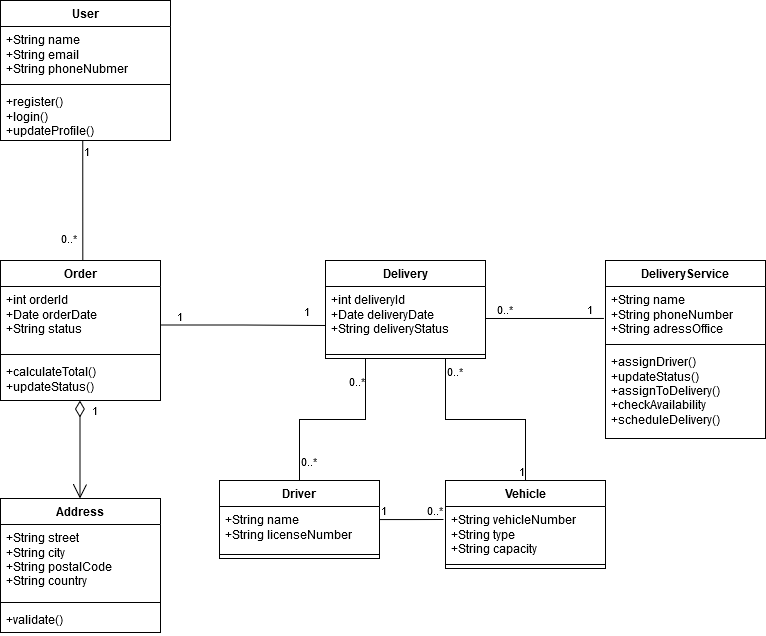

The diagram above was exported from draw.io. Its source (the exported page's mxGraphModel, read from the mxfile embedded in the PNG):
<mxGraphModel dx="1434" dy="804" grid="1" gridSize="10" guides="1" tooltips="1" connect="1" arrows="1" fold="1" page="1" pageScale="1" pageWidth="827" pageHeight="1169" math="0" shadow="0">
  <root>
    <mxCell id="0" />
    <mxCell id="1" parent="0" />
    <mxCell id="R2Ji93gH2WHmCgEi-IAS-1" value="Delivery" style="swimlane;fontStyle=1;align=center;verticalAlign=top;childLayout=stackLayout;horizontal=1;startSize=26;horizontalStack=0;resizeParent=1;resizeParentMax=0;resizeLast=0;collapsible=1;marginBottom=0;whiteSpace=wrap;html=1;" vertex="1" parent="1">
      <mxGeometry x="360" y="280" width="160" height="98" as="geometry" />
    </mxCell>
    <mxCell id="R2Ji93gH2WHmCgEi-IAS-2" value="&lt;div&gt;+int deliveryId&lt;/div&gt;&lt;div&gt;+Date deliveryDate&lt;/div&gt;&lt;div&gt;+String deliveryStatus&lt;br&gt;&lt;/div&gt;" style="text;strokeColor=none;fillColor=none;align=left;verticalAlign=top;spacingLeft=4;spacingRight=4;overflow=hidden;rotatable=0;points=[[0,0.5],[1,0.5]];portConstraint=eastwest;whiteSpace=wrap;html=1;" vertex="1" parent="R2Ji93gH2WHmCgEi-IAS-1">
      <mxGeometry y="26" width="160" height="64" as="geometry" />
    </mxCell>
    <mxCell id="R2Ji93gH2WHmCgEi-IAS-3" value="" style="line;strokeWidth=1;fillColor=none;align=left;verticalAlign=middle;spacingTop=-1;spacingLeft=3;spacingRight=3;rotatable=0;labelPosition=right;points=[];portConstraint=eastwest;strokeColor=inherit;" vertex="1" parent="R2Ji93gH2WHmCgEi-IAS-1">
      <mxGeometry y="90" width="160" height="8" as="geometry" />
    </mxCell>
    <mxCell id="R2Ji93gH2WHmCgEi-IAS-4" value="Order" style="swimlane;fontStyle=1;align=center;verticalAlign=top;childLayout=stackLayout;horizontal=1;startSize=26;horizontalStack=0;resizeParent=1;resizeParentMax=0;resizeLast=0;collapsible=1;marginBottom=0;whiteSpace=wrap;html=1;" vertex="1" parent="1">
      <mxGeometry x="35" y="280" width="160" height="140" as="geometry" />
    </mxCell>
    <mxCell id="R2Ji93gH2WHmCgEi-IAS-5" value="&lt;div&gt;+int orderId&lt;/div&gt;&lt;div&gt;+Date orderDate&lt;/div&gt;&lt;div&gt;+String status&lt;/div&gt;" style="text;strokeColor=none;fillColor=none;align=left;verticalAlign=top;spacingLeft=4;spacingRight=4;overflow=hidden;rotatable=0;points=[[0,0.5],[1,0.5]];portConstraint=eastwest;whiteSpace=wrap;html=1;" vertex="1" parent="R2Ji93gH2WHmCgEi-IAS-4">
      <mxGeometry y="26" width="160" height="64" as="geometry" />
    </mxCell>
    <mxCell id="R2Ji93gH2WHmCgEi-IAS-6" value="" style="line;strokeWidth=1;fillColor=none;align=left;verticalAlign=middle;spacingTop=-1;spacingLeft=3;spacingRight=3;rotatable=0;labelPosition=right;points=[];portConstraint=eastwest;strokeColor=inherit;" vertex="1" parent="R2Ji93gH2WHmCgEi-IAS-4">
      <mxGeometry y="90" width="160" height="8" as="geometry" />
    </mxCell>
    <mxCell id="R2Ji93gH2WHmCgEi-IAS-7" value="&lt;div&gt;+calculateTotal()&lt;/div&gt;&lt;div&gt;+updateStatus()&lt;br&gt;&lt;/div&gt;" style="text;strokeColor=none;fillColor=none;align=left;verticalAlign=top;spacingLeft=4;spacingRight=4;overflow=hidden;rotatable=0;points=[[0,0.5],[1,0.5]];portConstraint=eastwest;whiteSpace=wrap;html=1;" vertex="1" parent="R2Ji93gH2WHmCgEi-IAS-4">
      <mxGeometry y="98" width="160" height="42" as="geometry" />
    </mxCell>
    <mxCell id="R2Ji93gH2WHmCgEi-IAS-8" value="Vehicle" style="swimlane;fontStyle=1;align=center;verticalAlign=top;childLayout=stackLayout;horizontal=1;startSize=26;horizontalStack=0;resizeParent=1;resizeParentMax=0;resizeLast=0;collapsible=1;marginBottom=0;whiteSpace=wrap;html=1;" vertex="1" parent="1">
      <mxGeometry x="480" y="500" width="160" height="88" as="geometry" />
    </mxCell>
    <mxCell id="R2Ji93gH2WHmCgEi-IAS-9" value="&lt;div&gt;+String vehicleNumber&lt;/div&gt;&lt;div&gt;+String type&lt;br&gt;&lt;/div&gt;&lt;div&gt;+String capacity&lt;br&gt;&lt;/div&gt;" style="text;strokeColor=none;fillColor=none;align=left;verticalAlign=top;spacingLeft=4;spacingRight=4;overflow=hidden;rotatable=0;points=[[0,0.5],[1,0.5]];portConstraint=eastwest;whiteSpace=wrap;html=1;" vertex="1" parent="R2Ji93gH2WHmCgEi-IAS-8">
      <mxGeometry y="26" width="160" height="54" as="geometry" />
    </mxCell>
    <mxCell id="R2Ji93gH2WHmCgEi-IAS-10" value="" style="line;strokeWidth=1;fillColor=none;align=left;verticalAlign=middle;spacingTop=-1;spacingLeft=3;spacingRight=3;rotatable=0;labelPosition=right;points=[];portConstraint=eastwest;strokeColor=inherit;" vertex="1" parent="R2Ji93gH2WHmCgEi-IAS-8">
      <mxGeometry y="80" width="160" height="8" as="geometry" />
    </mxCell>
    <mxCell id="R2Ji93gH2WHmCgEi-IAS-11" value="User" style="swimlane;fontStyle=1;align=center;verticalAlign=top;childLayout=stackLayout;horizontal=1;startSize=26;horizontalStack=0;resizeParent=1;resizeParentMax=0;resizeLast=0;collapsible=1;marginBottom=0;whiteSpace=wrap;html=1;" vertex="1" parent="1">
      <mxGeometry x="35" y="20" width="170" height="140" as="geometry" />
    </mxCell>
    <mxCell id="R2Ji93gH2WHmCgEi-IAS-12" value="&lt;div&gt;+String name&lt;br&gt;&lt;/div&gt;&lt;div&gt;+String email&lt;/div&gt;&lt;div&gt;+String phoneNubmer&lt;br&gt;&lt;/div&gt;" style="text;strokeColor=none;fillColor=none;align=left;verticalAlign=top;spacingLeft=4;spacingRight=4;overflow=hidden;rotatable=0;points=[[0,0.5],[1,0.5]];portConstraint=eastwest;whiteSpace=wrap;html=1;" vertex="1" parent="R2Ji93gH2WHmCgEi-IAS-11">
      <mxGeometry y="26" width="170" height="54" as="geometry" />
    </mxCell>
    <mxCell id="R2Ji93gH2WHmCgEi-IAS-13" value="" style="line;strokeWidth=1;fillColor=none;align=left;verticalAlign=middle;spacingTop=-1;spacingLeft=3;spacingRight=3;rotatable=0;labelPosition=right;points=[];portConstraint=eastwest;strokeColor=inherit;" vertex="1" parent="R2Ji93gH2WHmCgEi-IAS-11">
      <mxGeometry y="80" width="170" height="8" as="geometry" />
    </mxCell>
    <mxCell id="R2Ji93gH2WHmCgEi-IAS-14" value="&lt;div&gt;+register()&lt;/div&gt;&lt;div&gt;+login()&lt;/div&gt;&lt;div&gt;+updateProfile()&lt;br&gt;&lt;/div&gt;" style="text;strokeColor=none;fillColor=none;align=left;verticalAlign=top;spacingLeft=4;spacingRight=4;overflow=hidden;rotatable=0;points=[[0,0.5],[1,0.5]];portConstraint=eastwest;whiteSpace=wrap;html=1;" vertex="1" parent="R2Ji93gH2WHmCgEi-IAS-11">
      <mxGeometry y="88" width="170" height="52" as="geometry" />
    </mxCell>
    <mxCell id="R2Ji93gH2WHmCgEi-IAS-15" value="Address" style="swimlane;fontStyle=1;align=center;verticalAlign=top;childLayout=stackLayout;horizontal=1;startSize=26;horizontalStack=0;resizeParent=1;resizeParentMax=0;resizeLast=0;collapsible=1;marginBottom=0;whiteSpace=wrap;html=1;" vertex="1" parent="1">
      <mxGeometry x="35" y="518" width="160" height="134" as="geometry" />
    </mxCell>
    <mxCell id="R2Ji93gH2WHmCgEi-IAS-16" value="&lt;div&gt;+String street&lt;/div&gt;&lt;div&gt;+String city&lt;/div&gt;&lt;div&gt;+String postalCode&lt;/div&gt;&lt;div&gt;+String country&lt;br&gt;&lt;/div&gt;" style="text;strokeColor=none;fillColor=none;align=left;verticalAlign=top;spacingLeft=4;spacingRight=4;overflow=hidden;rotatable=0;points=[[0,0.5],[1,0.5]];portConstraint=eastwest;whiteSpace=wrap;html=1;" vertex="1" parent="R2Ji93gH2WHmCgEi-IAS-15">
      <mxGeometry y="26" width="160" height="74" as="geometry" />
    </mxCell>
    <mxCell id="R2Ji93gH2WHmCgEi-IAS-17" value="" style="line;strokeWidth=1;fillColor=none;align=left;verticalAlign=middle;spacingTop=-1;spacingLeft=3;spacingRight=3;rotatable=0;labelPosition=right;points=[];portConstraint=eastwest;strokeColor=inherit;" vertex="1" parent="R2Ji93gH2WHmCgEi-IAS-15">
      <mxGeometry y="100" width="160" height="8" as="geometry" />
    </mxCell>
    <mxCell id="R2Ji93gH2WHmCgEi-IAS-18" value="+validate()" style="text;strokeColor=none;fillColor=none;align=left;verticalAlign=top;spacingLeft=4;spacingRight=4;overflow=hidden;rotatable=0;points=[[0,0.5],[1,0.5]];portConstraint=eastwest;whiteSpace=wrap;html=1;" vertex="1" parent="R2Ji93gH2WHmCgEi-IAS-15">
      <mxGeometry y="108" width="160" height="26" as="geometry" />
    </mxCell>
    <mxCell id="R2Ji93gH2WHmCgEi-IAS-19" value="Driver" style="swimlane;fontStyle=1;align=center;verticalAlign=top;childLayout=stackLayout;horizontal=1;startSize=26;horizontalStack=0;resizeParent=1;resizeParentMax=0;resizeLast=0;collapsible=1;marginBottom=0;whiteSpace=wrap;html=1;" vertex="1" parent="1">
      <mxGeometry x="254" y="500" width="160" height="78" as="geometry" />
    </mxCell>
    <mxCell id="R2Ji93gH2WHmCgEi-IAS-20" value="&lt;div&gt;+String name&lt;/div&gt;&lt;div&gt;+String licenseNumber&lt;br&gt;&lt;/div&gt;" style="text;strokeColor=none;fillColor=none;align=left;verticalAlign=top;spacingLeft=4;spacingRight=4;overflow=hidden;rotatable=0;points=[[0,0.5],[1,0.5]];portConstraint=eastwest;whiteSpace=wrap;html=1;" vertex="1" parent="R2Ji93gH2WHmCgEi-IAS-19">
      <mxGeometry y="26" width="160" height="44" as="geometry" />
    </mxCell>
    <mxCell id="R2Ji93gH2WHmCgEi-IAS-21" value="" style="line;strokeWidth=1;fillColor=none;align=left;verticalAlign=middle;spacingTop=-1;spacingLeft=3;spacingRight=3;rotatable=0;labelPosition=right;points=[];portConstraint=eastwest;strokeColor=inherit;" vertex="1" parent="R2Ji93gH2WHmCgEi-IAS-19">
      <mxGeometry y="70" width="160" height="8" as="geometry" />
    </mxCell>
    <mxCell id="R2Ji93gH2WHmCgEi-IAS-22" value="" style="endArrow=none;html=1;edgeStyle=orthogonalEdgeStyle;rounded=0;entryX=0.5;entryY=0;entryDx=0;entryDy=0;" edge="1" parent="1">
      <mxGeometry relative="1" as="geometry">
        <mxPoint x="117.25" y="160" as="sourcePoint" />
        <mxPoint x="112.75" y="280" as="targetPoint" />
        <Array as="points">
          <mxPoint x="117.75" y="280" />
        </Array>
      </mxGeometry>
    </mxCell>
    <mxCell id="R2Ji93gH2WHmCgEi-IAS-23" value="1" style="edgeLabel;resizable=0;html=1;align=left;verticalAlign=bottom;" connectable="0" vertex="1" parent="R2Ji93gH2WHmCgEi-IAS-22">
      <mxGeometry x="-1" relative="1" as="geometry">
        <mxPoint y="20" as="offset" />
      </mxGeometry>
    </mxCell>
    <mxCell id="R2Ji93gH2WHmCgEi-IAS-24" value="&lt;div&gt;0..*&lt;/div&gt;&lt;div&gt;&lt;br&gt;&lt;/div&gt;" style="edgeLabel;resizable=0;html=1;align=right;verticalAlign=bottom;" connectable="0" vertex="1" parent="R2Ji93gH2WHmCgEi-IAS-22">
      <mxGeometry x="1" relative="1" as="geometry" />
    </mxCell>
    <mxCell id="R2Ji93gH2WHmCgEi-IAS-25" value="1" style="endArrow=open;html=1;endSize=12;startArrow=diamondThin;startSize=14;startFill=0;edgeStyle=orthogonalEdgeStyle;align=left;verticalAlign=bottom;rounded=0;entryX=0.5;entryY=0;entryDx=0;entryDy=0;exitX=0.5;exitY=1;exitDx=0;exitDy=0;" edge="1" parent="1">
      <mxGeometry x="-0.5918" y="10" relative="1" as="geometry">
        <mxPoint x="114.5" y="420" as="sourcePoint" />
        <mxPoint x="114.5" y="518" as="targetPoint" />
        <mxPoint as="offset" />
      </mxGeometry>
    </mxCell>
    <mxCell id="R2Ji93gH2WHmCgEi-IAS-26" value="" style="endArrow=none;html=1;edgeStyle=orthogonalEdgeStyle;rounded=0;entryX=0;entryY=0.531;entryDx=0;entryDy=0;entryPerimeter=0;" edge="1" parent="1" target="R2Ji93gH2WHmCgEi-IAS-2">
      <mxGeometry relative="1" as="geometry">
        <mxPoint x="195" y="344.5" as="sourcePoint" />
        <mxPoint x="355" y="344.5" as="targetPoint" />
        <Array as="points">
          <mxPoint x="278" y="345" />
          <mxPoint x="360" y="345" />
        </Array>
      </mxGeometry>
    </mxCell>
    <mxCell id="R2Ji93gH2WHmCgEi-IAS-27" value="1" style="edgeLabel;resizable=0;html=1;align=left;verticalAlign=bottom;" connectable="0" vertex="1" parent="R2Ji93gH2WHmCgEi-IAS-26">
      <mxGeometry x="-1" relative="1" as="geometry">
        <mxPoint x="15" as="offset" />
      </mxGeometry>
    </mxCell>
    <mxCell id="R2Ji93gH2WHmCgEi-IAS-28" value="1" style="edgeLabel;resizable=0;html=1;align=right;verticalAlign=bottom;" connectable="0" vertex="1" parent="R2Ji93gH2WHmCgEi-IAS-26">
      <mxGeometry x="1" relative="1" as="geometry">
        <mxPoint x="-15" as="offset" />
      </mxGeometry>
    </mxCell>
    <mxCell id="R2Ji93gH2WHmCgEi-IAS-29" value="DeliveryService" style="swimlane;fontStyle=1;align=center;verticalAlign=top;childLayout=stackLayout;horizontal=1;startSize=26;horizontalStack=0;resizeParent=1;resizeParentMax=0;resizeLast=0;collapsible=1;marginBottom=0;whiteSpace=wrap;html=1;" vertex="1" parent="1">
      <mxGeometry x="640" y="280" width="160" height="178" as="geometry" />
    </mxCell>
    <mxCell id="R2Ji93gH2WHmCgEi-IAS-30" value="&lt;div&gt;+String name&lt;/div&gt;&lt;div&gt;+String phoneNumber&lt;/div&gt;&lt;div&gt;+String adressOffice&lt;br&gt;&lt;/div&gt;" style="text;strokeColor=none;fillColor=none;align=left;verticalAlign=top;spacingLeft=4;spacingRight=4;overflow=hidden;rotatable=0;points=[[0,0.5],[1,0.5]];portConstraint=eastwest;whiteSpace=wrap;html=1;" vertex="1" parent="R2Ji93gH2WHmCgEi-IAS-29">
      <mxGeometry y="26" width="160" height="54" as="geometry" />
    </mxCell>
    <mxCell id="R2Ji93gH2WHmCgEi-IAS-31" value="" style="line;strokeWidth=1;fillColor=none;align=left;verticalAlign=middle;spacingTop=-1;spacingLeft=3;spacingRight=3;rotatable=0;labelPosition=right;points=[];portConstraint=eastwest;strokeColor=inherit;" vertex="1" parent="R2Ji93gH2WHmCgEi-IAS-29">
      <mxGeometry y="80" width="160" height="8" as="geometry" />
    </mxCell>
    <mxCell id="R2Ji93gH2WHmCgEi-IAS-32" value="&lt;div&gt;+assignDriver()&lt;/div&gt;&lt;div&gt;+updateStatus()&lt;/div&gt;&lt;div&gt;&lt;div&gt;+assignToDelivery()&lt;/div&gt;&lt;div&gt;+checkAvailability&lt;/div&gt;&lt;div&gt;+scheduleDelivery()&lt;/div&gt;&lt;/div&gt;" style="text;strokeColor=none;fillColor=none;align=left;verticalAlign=top;spacingLeft=4;spacingRight=4;overflow=hidden;rotatable=0;points=[[0,0.5],[1,0.5]];portConstraint=eastwest;whiteSpace=wrap;html=1;" vertex="1" parent="R2Ji93gH2WHmCgEi-IAS-29">
      <mxGeometry y="88" width="160" height="90" as="geometry" />
    </mxCell>
    <mxCell id="R2Ji93gH2WHmCgEi-IAS-33" value="" style="endArrow=none;html=1;edgeStyle=orthogonalEdgeStyle;rounded=0;exitX=1;exitY=0.5;exitDx=0;exitDy=0;entryX=-0.01;entryY=0.592;entryDx=0;entryDy=0;entryPerimeter=0;" edge="1" parent="1" source="R2Ji93gH2WHmCgEi-IAS-2" target="R2Ji93gH2WHmCgEi-IAS-30">
      <mxGeometry relative="1" as="geometry">
        <mxPoint x="520" y="330" as="sourcePoint" />
        <mxPoint x="640" y="330" as="targetPoint" />
      </mxGeometry>
    </mxCell>
    <mxCell id="R2Ji93gH2WHmCgEi-IAS-34" value="0..*" style="edgeLabel;resizable=0;html=1;align=left;verticalAlign=bottom;" connectable="0" vertex="1" parent="R2Ji93gH2WHmCgEi-IAS-33">
      <mxGeometry x="-1" relative="1" as="geometry">
        <mxPoint x="10" as="offset" />
      </mxGeometry>
    </mxCell>
    <mxCell id="R2Ji93gH2WHmCgEi-IAS-35" value="1" style="edgeLabel;resizable=0;html=1;align=right;verticalAlign=bottom;" connectable="0" vertex="1" parent="R2Ji93gH2WHmCgEi-IAS-33">
      <mxGeometry x="1" relative="1" as="geometry">
        <mxPoint x="-10" as="offset" />
      </mxGeometry>
    </mxCell>
    <mxCell id="R2Ji93gH2WHmCgEi-IAS-36" value="" style="endArrow=none;html=1;edgeStyle=orthogonalEdgeStyle;rounded=0;exitX=0.5;exitY=0;exitDx=0;exitDy=0;entryX=0.25;entryY=1;entryDx=0;entryDy=0;" edge="1" parent="1" source="R2Ji93gH2WHmCgEi-IAS-19" target="R2Ji93gH2WHmCgEi-IAS-1">
      <mxGeometry relative="1" as="geometry">
        <mxPoint x="320" y="470" as="sourcePoint" />
        <mxPoint x="480" y="470" as="targetPoint" />
      </mxGeometry>
    </mxCell>
    <mxCell id="R2Ji93gH2WHmCgEi-IAS-37" value="0..*" style="edgeLabel;resizable=0;html=1;align=left;verticalAlign=bottom;" connectable="0" vertex="1" parent="R2Ji93gH2WHmCgEi-IAS-36">
      <mxGeometry x="-1" relative="1" as="geometry">
        <mxPoint y="-10" as="offset" />
      </mxGeometry>
    </mxCell>
    <mxCell id="R2Ji93gH2WHmCgEi-IAS-38" value="0..*" style="edgeLabel;resizable=0;html=1;align=right;verticalAlign=bottom;" connectable="0" vertex="1" parent="R2Ji93gH2WHmCgEi-IAS-36">
      <mxGeometry x="1" relative="1" as="geometry">
        <mxPoint y="32" as="offset" />
      </mxGeometry>
    </mxCell>
    <mxCell id="R2Ji93gH2WHmCgEi-IAS-39" value="" style="endArrow=none;html=1;edgeStyle=orthogonalEdgeStyle;rounded=0;exitX=1;exitY=0.5;exitDx=0;exitDy=0;entryX=-0.013;entryY=0.239;entryDx=0;entryDy=0;entryPerimeter=0;" edge="1" parent="1" source="R2Ji93gH2WHmCgEi-IAS-19" target="R2Ji93gH2WHmCgEi-IAS-9">
      <mxGeometry relative="1" as="geometry">
        <mxPoint x="400" y="470" as="sourcePoint" />
        <mxPoint x="560" y="470" as="targetPoint" />
      </mxGeometry>
    </mxCell>
    <mxCell id="R2Ji93gH2WHmCgEi-IAS-40" value="1" style="edgeLabel;resizable=0;html=1;align=left;verticalAlign=bottom;" connectable="0" vertex="1" parent="R2Ji93gH2WHmCgEi-IAS-39">
      <mxGeometry x="-1" relative="1" as="geometry" />
    </mxCell>
    <mxCell id="R2Ji93gH2WHmCgEi-IAS-41" value="0..*" style="edgeLabel;resizable=0;html=1;align=right;verticalAlign=bottom;" connectable="0" vertex="1" parent="R2Ji93gH2WHmCgEi-IAS-39">
      <mxGeometry x="1" relative="1" as="geometry" />
    </mxCell>
    <mxCell id="R2Ji93gH2WHmCgEi-IAS-42" value="" style="endArrow=none;html=1;edgeStyle=orthogonalEdgeStyle;rounded=0;exitX=0.75;exitY=1;exitDx=0;exitDy=0;entryX=0.5;entryY=0;entryDx=0;entryDy=0;" edge="1" parent="1" source="R2Ji93gH2WHmCgEi-IAS-1" target="R2Ji93gH2WHmCgEi-IAS-8">
      <mxGeometry relative="1" as="geometry">
        <mxPoint x="440" y="458" as="sourcePoint" />
        <mxPoint x="600" y="458" as="targetPoint" />
      </mxGeometry>
    </mxCell>
    <mxCell id="R2Ji93gH2WHmCgEi-IAS-43" value="0..*" style="edgeLabel;resizable=0;html=1;align=left;verticalAlign=bottom;" connectable="0" vertex="1" parent="R2Ji93gH2WHmCgEi-IAS-42">
      <mxGeometry x="-1" relative="1" as="geometry">
        <mxPoint y="22" as="offset" />
      </mxGeometry>
    </mxCell>
    <mxCell id="R2Ji93gH2WHmCgEi-IAS-44" value="1" style="edgeLabel;resizable=0;html=1;align=right;verticalAlign=bottom;" connectable="0" vertex="1" parent="R2Ji93gH2WHmCgEi-IAS-42">
      <mxGeometry x="1" relative="1" as="geometry" />
    </mxCell>
  </root>
</mxGraphModel>